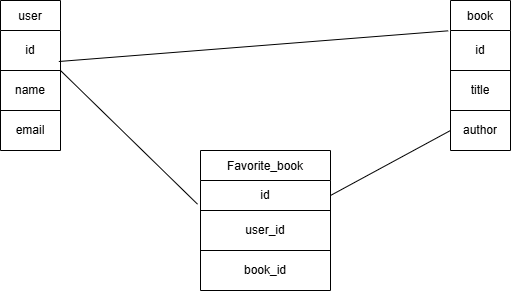

The diagram above was exported from draw.io. Its source (the exported page's mxGraphModel, read from the mxfile embedded in the PNG):
<mxGraphModel dx="764" dy="426" grid="1" gridSize="10" guides="1" tooltips="1" connect="1" arrows="1" fold="1" page="1" pageScale="1" pageWidth="850" pageHeight="1100" math="0" shadow="0">
  <root>
    <mxCell id="0" />
    <mxCell id="1" parent="0" />
    <mxCell id="GbmYJ8_9PGP1pZRSZxnK-59" parent="1" style="shape=table;startSize=30;container=1;collapsible=0;childLayout=tableLayout;fixedHeader=1;" value="user" vertex="1">
      <mxGeometry height="150" width="60" x="160" y="60" as="geometry" />
    </mxCell>
    <mxCell id="GbmYJ8_9PGP1pZRSZxnK-60" parent="GbmYJ8_9PGP1pZRSZxnK-59" style="shape=tableRow;horizontal=0;startSize=0;swimlaneHead=0;swimlaneBody=0;strokeColor=inherit;top=0;left=0;bottom=0;right=0;collapsible=0;dropTarget=0;fillColor=none;points=[[0,0.5],[1,0.5]];portConstraint=eastwest;fixedHeader=1;" value="" vertex="1">
      <mxGeometry height="40" width="60" y="30" as="geometry" />
    </mxCell>
    <mxCell id="GbmYJ8_9PGP1pZRSZxnK-61" parent="GbmYJ8_9PGP1pZRSZxnK-60" style="shape=partialRectangle;html=1;whiteSpace=wrap;connectable=0;strokeColor=inherit;overflow=hidden;fillColor=none;top=0;left=0;bottom=0;right=0;pointerEvents=1;" value="id" vertex="1">
      <mxGeometry height="40" width="60" as="geometry">
        <mxRectangle height="40" width="60" as="alternateBounds" />
      </mxGeometry>
    </mxCell>
    <mxCell id="GbmYJ8_9PGP1pZRSZxnK-62" parent="GbmYJ8_9PGP1pZRSZxnK-59" style="shape=tableRow;horizontal=0;startSize=0;swimlaneHead=0;swimlaneBody=0;strokeColor=inherit;top=0;left=0;bottom=0;right=0;collapsible=0;dropTarget=0;fillColor=none;points=[[0,0.5],[1,0.5]];portConstraint=eastwest;fixedHeader=1;" value="" vertex="1">
      <mxGeometry height="40" width="60" y="70" as="geometry" />
    </mxCell>
    <mxCell id="GbmYJ8_9PGP1pZRSZxnK-63" parent="GbmYJ8_9PGP1pZRSZxnK-62" style="shape=partialRectangle;html=1;whiteSpace=wrap;connectable=0;strokeColor=inherit;overflow=hidden;fillColor=none;top=0;left=0;bottom=0;right=0;pointerEvents=1;" value="name" vertex="1">
      <mxGeometry height="40" width="60" as="geometry">
        <mxRectangle height="40" width="60" as="alternateBounds" />
      </mxGeometry>
    </mxCell>
    <mxCell id="GbmYJ8_9PGP1pZRSZxnK-64" parent="GbmYJ8_9PGP1pZRSZxnK-59" style="shape=tableRow;horizontal=0;startSize=0;swimlaneHead=0;swimlaneBody=0;strokeColor=inherit;top=0;left=0;bottom=0;right=0;collapsible=0;dropTarget=0;fillColor=none;points=[[0,0.5],[1,0.5]];portConstraint=eastwest;fixedHeader=1;" value="" vertex="1">
      <mxGeometry height="40" width="60" y="110" as="geometry" />
    </mxCell>
    <mxCell id="GbmYJ8_9PGP1pZRSZxnK-65" parent="GbmYJ8_9PGP1pZRSZxnK-64" style="shape=partialRectangle;html=1;whiteSpace=wrap;connectable=0;strokeColor=inherit;overflow=hidden;fillColor=none;top=0;left=0;bottom=0;right=0;pointerEvents=1;" value="email" vertex="1">
      <mxGeometry height="40" width="60" as="geometry">
        <mxRectangle height="40" width="60" as="alternateBounds" />
      </mxGeometry>
    </mxCell>
    <mxCell id="GbmYJ8_9PGP1pZRSZxnK-66" parent="1" style="shape=table;startSize=30;container=1;collapsible=0;childLayout=tableLayout;fixedHeader=1;" value="Favorite_book" vertex="1">
      <mxGeometry height="140" width="130" x="360" y="210" as="geometry" />
    </mxCell>
    <mxCell id="GbmYJ8_9PGP1pZRSZxnK-67" parent="GbmYJ8_9PGP1pZRSZxnK-66" style="shape=tableRow;horizontal=0;startSize=0;swimlaneHead=0;swimlaneBody=0;strokeColor=inherit;top=0;left=0;bottom=0;right=0;collapsible=0;dropTarget=0;fillColor=none;points=[[0,0.5],[1,0.5]];portConstraint=eastwest;fixedHeader=1;" value="" vertex="1">
      <mxGeometry height="30" width="130" y="30" as="geometry" />
    </mxCell>
    <mxCell id="GbmYJ8_9PGP1pZRSZxnK-68" parent="GbmYJ8_9PGP1pZRSZxnK-67" style="shape=partialRectangle;html=1;whiteSpace=wrap;connectable=0;strokeColor=inherit;overflow=hidden;fillColor=none;top=0;left=0;bottom=0;right=0;pointerEvents=1;" value="id" vertex="1">
      <mxGeometry height="30" width="130" as="geometry">
        <mxRectangle height="30" width="130" as="alternateBounds" />
      </mxGeometry>
    </mxCell>
    <mxCell id="GbmYJ8_9PGP1pZRSZxnK-69" parent="GbmYJ8_9PGP1pZRSZxnK-66" style="shape=tableRow;horizontal=0;startSize=0;swimlaneHead=0;swimlaneBody=0;strokeColor=inherit;top=0;left=0;bottom=0;right=0;collapsible=0;dropTarget=0;fillColor=none;points=[[0,0.5],[1,0.5]];portConstraint=eastwest;fixedHeader=1;" value="" vertex="1">
      <mxGeometry height="40" width="130" y="60" as="geometry" />
    </mxCell>
    <mxCell id="GbmYJ8_9PGP1pZRSZxnK-70" parent="GbmYJ8_9PGP1pZRSZxnK-69" style="shape=partialRectangle;html=1;whiteSpace=wrap;connectable=0;strokeColor=inherit;overflow=hidden;fillColor=none;top=0;left=0;bottom=0;right=0;pointerEvents=1;" value="user_id" vertex="1">
      <mxGeometry height="40" width="130" as="geometry">
        <mxRectangle height="40" width="130" as="alternateBounds" />
      </mxGeometry>
    </mxCell>
    <mxCell id="GbmYJ8_9PGP1pZRSZxnK-71" parent="GbmYJ8_9PGP1pZRSZxnK-66" style="shape=tableRow;horizontal=0;startSize=0;swimlaneHead=0;swimlaneBody=0;strokeColor=inherit;top=0;left=0;bottom=0;right=0;collapsible=0;dropTarget=0;fillColor=none;points=[[0,0.5],[1,0.5]];portConstraint=eastwest;fixedHeader=1;" value="" vertex="1">
      <mxGeometry height="40" width="130" y="100" as="geometry" />
    </mxCell>
    <mxCell id="GbmYJ8_9PGP1pZRSZxnK-72" parent="GbmYJ8_9PGP1pZRSZxnK-71" style="shape=partialRectangle;html=1;whiteSpace=wrap;connectable=0;strokeColor=inherit;overflow=hidden;fillColor=none;top=0;left=0;bottom=0;right=0;pointerEvents=1;" value="book_id" vertex="1">
      <mxGeometry height="40" width="130" as="geometry">
        <mxRectangle height="40" width="130" as="alternateBounds" />
      </mxGeometry>
    </mxCell>
    <mxCell id="GbmYJ8_9PGP1pZRSZxnK-91" parent="1" style="shape=table;startSize=30;container=1;collapsible=0;childLayout=tableLayout;fixedHeader=1;" value="book" vertex="1">
      <mxGeometry height="150" width="60" x="610" y="60" as="geometry" />
    </mxCell>
    <mxCell id="GbmYJ8_9PGP1pZRSZxnK-92" parent="GbmYJ8_9PGP1pZRSZxnK-91" style="shape=tableRow;horizontal=0;startSize=0;swimlaneHead=0;swimlaneBody=0;strokeColor=inherit;top=0;left=0;bottom=0;right=0;collapsible=0;dropTarget=0;fillColor=none;points=[[0,0.5],[1,0.5]];portConstraint=eastwest;fixedHeader=1;" value="" vertex="1">
      <mxGeometry height="40" width="60" y="30" as="geometry" />
    </mxCell>
    <mxCell id="GbmYJ8_9PGP1pZRSZxnK-93" parent="GbmYJ8_9PGP1pZRSZxnK-92" style="shape=partialRectangle;html=1;whiteSpace=wrap;connectable=0;strokeColor=inherit;overflow=hidden;fillColor=none;top=0;left=0;bottom=0;right=0;pointerEvents=1;" value="id" vertex="1">
      <mxGeometry height="40" width="60" as="geometry">
        <mxRectangle height="40" width="60" as="alternateBounds" />
      </mxGeometry>
    </mxCell>
    <mxCell id="GbmYJ8_9PGP1pZRSZxnK-94" parent="GbmYJ8_9PGP1pZRSZxnK-91" style="shape=tableRow;horizontal=0;startSize=0;swimlaneHead=0;swimlaneBody=0;strokeColor=inherit;top=0;left=0;bottom=0;right=0;collapsible=0;dropTarget=0;fillColor=none;points=[[0,0.5],[1,0.5]];portConstraint=eastwest;fixedHeader=1;" value="" vertex="1">
      <mxGeometry height="40" width="60" y="70" as="geometry" />
    </mxCell>
    <mxCell id="GbmYJ8_9PGP1pZRSZxnK-95" parent="GbmYJ8_9PGP1pZRSZxnK-94" style="shape=partialRectangle;html=1;whiteSpace=wrap;connectable=0;strokeColor=inherit;overflow=hidden;fillColor=none;top=0;left=0;bottom=0;right=0;pointerEvents=1;" value="title" vertex="1">
      <mxGeometry height="40" width="60" as="geometry">
        <mxRectangle height="40" width="60" as="alternateBounds" />
      </mxGeometry>
    </mxCell>
    <mxCell id="GbmYJ8_9PGP1pZRSZxnK-96" parent="GbmYJ8_9PGP1pZRSZxnK-91" style="shape=tableRow;horizontal=0;startSize=0;swimlaneHead=0;swimlaneBody=0;strokeColor=inherit;top=0;left=0;bottom=0;right=0;collapsible=0;dropTarget=0;fillColor=none;points=[[0,0.5],[1,0.5]];portConstraint=eastwest;fixedHeader=1;" value="" vertex="1">
      <mxGeometry height="40" width="60" y="110" as="geometry" />
    </mxCell>
    <mxCell id="GbmYJ8_9PGP1pZRSZxnK-97" parent="GbmYJ8_9PGP1pZRSZxnK-96" style="shape=partialRectangle;html=1;whiteSpace=wrap;connectable=0;strokeColor=inherit;overflow=hidden;fillColor=none;top=0;left=0;bottom=0;right=0;pointerEvents=1;" value="author" vertex="1">
      <mxGeometry height="40" width="60" as="geometry">
        <mxRectangle height="40" width="60" as="alternateBounds" />
      </mxGeometry>
    </mxCell>
    <mxCell id="GbmYJ8_9PGP1pZRSZxnK-98" edge="1" parent="1" style="endArrow=none;html=1;rounded=0;entryX=-0.023;entryY=0.789;entryDx=0;entryDy=0;entryPerimeter=0;" target="GbmYJ8_9PGP1pZRSZxnK-67" value="">
      <mxGeometry height="50" relative="1" width="50" as="geometry">
        <mxPoint x="220" y="130" as="sourcePoint" />
        <mxPoint x="270" y="80" as="targetPoint" />
      </mxGeometry>
    </mxCell>
    <mxCell id="GbmYJ8_9PGP1pZRSZxnK-99" edge="1" parent="1" source="GbmYJ8_9PGP1pZRSZxnK-92" style="endArrow=none;html=1;rounded=0;exitX=-0.039;exitY=0.008;exitDx=0;exitDy=0;exitPerimeter=0;entryX=0.972;entryY=0.775;entryDx=0;entryDy=0;entryPerimeter=0;" target="GbmYJ8_9PGP1pZRSZxnK-60" value="">
      <mxGeometry height="50" relative="1" width="50" as="geometry">
        <mxPoint x="590" y="140" as="sourcePoint" />
        <mxPoint x="230" y="120" as="targetPoint" />
      </mxGeometry>
    </mxCell>
    <mxCell id="GbmYJ8_9PGP1pZRSZxnK-100" edge="1" parent="1" source="GbmYJ8_9PGP1pZRSZxnK-67" style="endArrow=none;html=1;rounded=0;exitX=1;exitY=0.5;exitDx=0;exitDy=0;" value="">
      <mxGeometry height="50" relative="1" width="50" as="geometry">
        <mxPoint x="560" y="240" as="sourcePoint" />
        <mxPoint x="610" y="190" as="targetPoint" />
      </mxGeometry>
    </mxCell>
  </root>
</mxGraphModel>